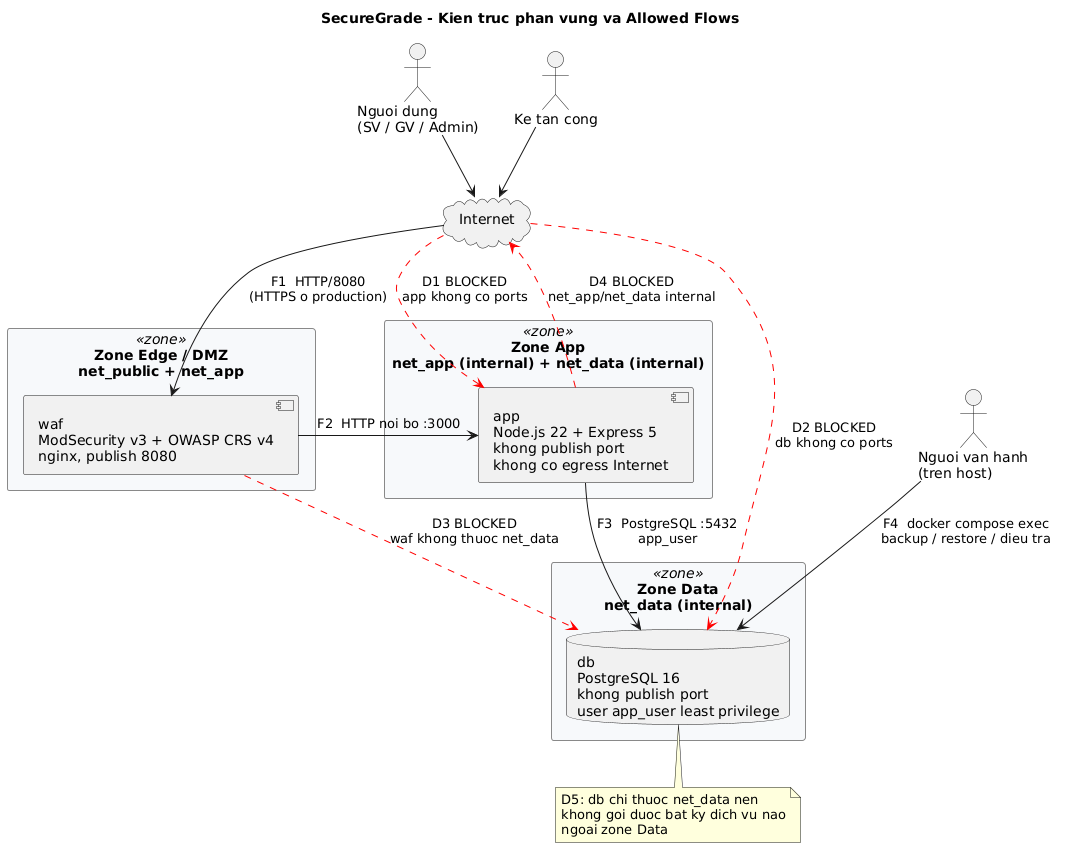

The diagram above was rendered by PlantUML. Its source (embedded in the PNG):
@startuml
' So do 1: Kien truc phan vung + Allowed Flows
title SecureGrade - Kien truc phan vung va Allowed Flows

skinparam rectangle {
  BackgroundColor<<zone>> #F7F8FA
  BorderColor #888888
}

actor "Nguoi dung\n(SV / GV / Admin)" as user
actor "Ke tan cong" as atk
actor "Nguoi van hanh\n(tren host)" as ops

rectangle "Zone Edge / DMZ\nnet_public + net_app" <<zone>> {
  component "waf\nModSecurity v3 + OWASP CRS v4\nnginx, publish 8080" as waf
}

rectangle "Zone App\nnet_app (internal) + net_data (internal)" <<zone>> {
  component "app\nNode.js 22 + Express 5\nkhong publish port\nkhong co egress Internet" as app
}

rectangle "Zone Data\nnet_data (internal)" <<zone>> {
  database "db\nPostgreSQL 16\nkhong publish port\nuser app_user least privilege" as db
}

cloud "Internet" as net

user --> net
atk --> net
net --> waf : "F1  HTTP/8080\n(HTTPS o production)"
waf --> app : "F2  HTTP noi bo :3000"
app --> db  : "F3  PostgreSQL :5432\napp_user"
ops --> db  : "F4  docker compose exec\nbackup / restore / dieu tra"

net  -[#red,dashed]-> app : "D1 BLOCKED\napp khong co ports"
net  -[#red,dashed]-> db  : "D2 BLOCKED\ndb khong co ports"
waf  -[#red,dashed]-> db  : "D3 BLOCKED\nwaf khong thuoc net_data"
app  -[#red,dashed]-> net : "D4 BLOCKED\nnet_app/net_data internal"

note bottom of db
  D5: db chi thuoc net_data nen
  khong goi duoc bat ky dich vu nao
  ngoai zone Data
end note
@enduml